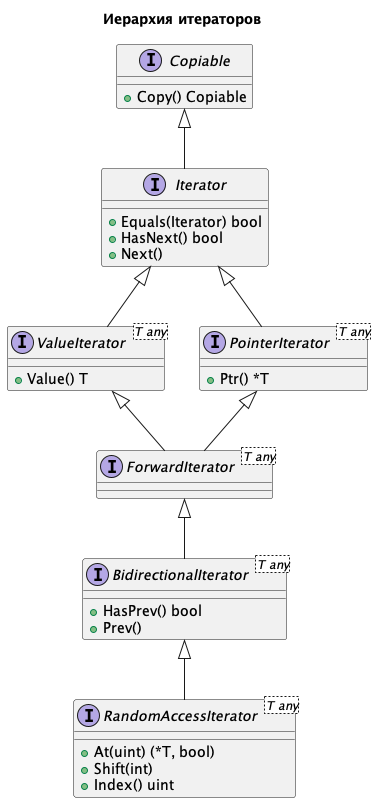

The diagram above was rendered by PlantUML. Its source (embedded in the PNG):
@startuml
'https://plantuml.com/class-diagram

title "Иерархия итераторов"

interface Copiable {
    +Copy() Copiable
}

interface Iterator {
    +Equals(Iterator) bool
    +HasNext() bool
    +Next()
}

interface ValueIterator<T any> {
    +Value() T
}

interface PointerIterator<T any> {
    +Ptr() *T
}

interface ForwardIterator<T any> {}

interface BidirectionalIterator<T any> {
    +HasPrev() bool
    +Prev()
}

interface RandomAccessIterator<T any> {
    +At(uint) (*T, bool)
    +Shift(int)
    +Index() uint
}

Copiable <|-- Iterator
Iterator <|-- ValueIterator
Iterator <|-- PointerIterator
ValueIterator <|-- ForwardIterator
PointerIterator <|-- ForwardIterator
ForwardIterator <|-- BidirectionalIterator
BidirectionalIterator <|-- RandomAccessIterator


@enduml